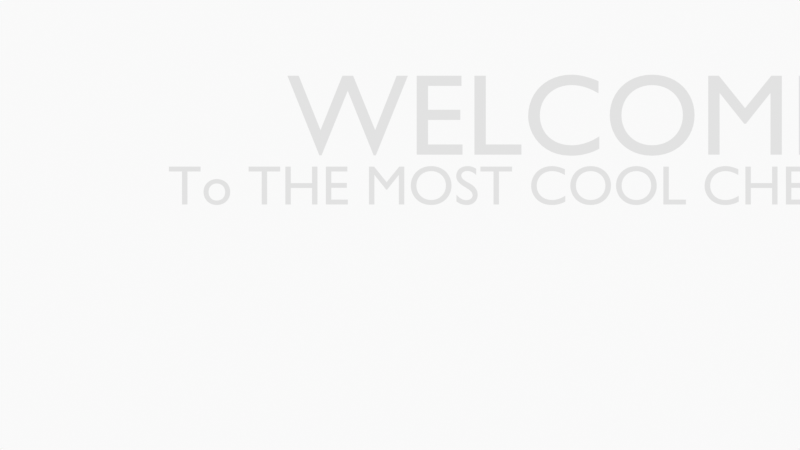 # Source: FirstIntro.blend  (saved by Blender 3.3.6; exported with 4.5.12 LTS)
import bpy
from mathutils import Matrix  # noqa: F401  (used for matrix-valued properties, if any)

bpy.ops.wm.read_factory_settings(use_empty=True)
scene = bpy.context.scene
scene.name = 'Scene'

# ---- collections
col_collection = bpy.data.collections.new('Collection'); scene.collection.children.link(col_collection)
col_camera = bpy.data.collections.new('Camera'); scene.collection.children.link(col_camera)

# ---- materials (node trees are filled in below, after node groups)
mat_solid_stroke = bpy.data.materials.new('Solid Stroke')
mat_solid_stroke.use_transparent_shadow = False
mat_solid_stroke.roughness = 0.5
mat_squares_stroke = bpy.data.materials.new('Squares Stroke')
mat_squares_stroke.use_transparent_shadow = False
mat_squares_stroke.roughness = 0.5
mat_solid_fill = bpy.data.materials.new('Solid Fill')
mat_solid_fill.use_transparent_shadow = False
mat_solid_fill.roughness = 0.5
mat_dots_stroke = bpy.data.materials.new('Dots Stroke')
mat_dots_stroke.use_transparent_shadow = False
mat_dots_stroke.roughness = 0.5
mat_black = bpy.data.materials.new('Black')
mat_black.use_transparent_shadow = False
mat_black_001 = bpy.data.materials.new('Black.001')
mat_black_001.use_transparent_shadow = False
mat_black_002 = bpy.data.materials.new('Black.002')
mat_black_002.use_transparent_shadow = False
mat_green = bpy.data.materials.new('green')
mat_green.use_transparent_shadow = False
mat_orange = bpy.data.materials.new('orange')
mat_orange.use_transparent_shadow = False

# ---- material node trees
mat_dots_stroke.use_nodes = True; mat_dots_stroke.node_tree.nodes.clear()
_N = mat_dots_stroke.node_tree.nodes; _L = mat_dots_stroke.node_tree.links
n0 = _N.new('ShaderNodeOutputMaterial'); n0.name = 'Material Output'; n0.location = (300, 300)
n1 = _N.new('ShaderNodeBsdfPrincipled'); n1.name = 'Principled BSDF'; n1.location = (10, 300)
n1.distribution = 'GGX'
n1.subsurface_method = 'RANDOM_WALK_SKIN'
n1.inputs[3].default_value = 1.45
n1.inputs[27].default_value = (0.0, 0.0, 0.0, 1.0)
n1.inputs[28].default_value = 1.0
_L.new(n1.outputs[0], n0.inputs[0])
n0.is_active_output = True
mat_green.use_nodes = True; mat_green.node_tree.nodes.clear()
_N = mat_green.node_tree.nodes; _L = mat_green.node_tree.links
n0 = _N.new('ShaderNodeBsdfPrincipled'); n0.name = 'Principled BSDF'; n0.location = (10, 300)
n0.distribution = 'GGX'
n0.subsurface_method = 'RANDOM_WALK_SKIN'
n0.inputs[3].default_value = 1.45
n0.inputs[27].default_value = (0.0, 0.0, 0.0, 1.0)
n0.inputs[28].default_value = 1.0
n1 = _N.new('ShaderNodeOutputMaterial'); n1.name = 'Material Output'; n1.location = (300, 300)
_L.new(n0.outputs[0], n1.inputs[0])
n1.is_active_output = True
mat_orange.use_nodes = True; mat_orange.node_tree.nodes.clear()
_N = mat_orange.node_tree.nodes; _L = mat_orange.node_tree.links
n0 = _N.new('ShaderNodeBsdfPrincipled'); n0.name = 'Principled BSDF'; n0.location = (10, 300)
n0.distribution = 'GGX'
n0.subsurface_method = 'RANDOM_WALK_SKIN'
n0.inputs[3].default_value = 1.45
n0.inputs[27].default_value = (0.0, 0.0, 0.0, 1.0)
n0.inputs[28].default_value = 1.0
n1 = _N.new('ShaderNodeOutputMaterial'); n1.name = 'Material Output'; n1.location = (300, 300)
_L.new(n0.outputs[0], n1.inputs[0])
n1.is_active_output = True

# ---- world
world_world = bpy.data.worlds.new('World'); scene.world = world_world
world_world.use_nodes = True; world_world.node_tree.nodes.clear()
_N = world_world.node_tree.nodes; _L = world_world.node_tree.links
n0 = _N.new('ShaderNodeOutputWorld'); n0.name = 'World Output'; n0.location = (300, 300)
n1 = _N.new('ShaderNodeBackground'); n1.name = 'Background'; n1.location = (10, 300)
n1.inputs[0].default_value = (0.9513, 0.9513, 0.9513, 1.0)
_L.new(n1.outputs[0], n0.inputs[0])
n0.is_active_output = True
world_world.color = (0.9513, 0.9513, 0.9513)
world_world.use_sun_shadow = False
world_world.sun_shadow_jitter_overblur = 0.0

# ---- cameras
cam_camera = bpy.data.cameras.new('Camera')
cam_camera.display_size = 2.0
cam_camera.show_background_images = True

# ---- curves / text
txt_text = bpy.data.curves.new('Text', 'FONT')
txt_text.dimensions = '2D'
txt_text.body = 'WELCOME'
txt_text.size = 1.25
txt_text_001 = bpy.data.curves.new('Text.001', 'FONT')
txt_text_001.dimensions = '2D'
txt_text_001.body = 'To THE MOST COOL CHEMISTRY LESSONS'
txt_text_001.size = 0.6

# ---- objects
ob_stroke = bpy.data.objects.new('Stroke', None)
ob_camera = bpy.data.objects.new('Camera', cam_camera)
ob_text = bpy.data.objects.new('Text', txt_text)
ob_text_001 = bpy.data.objects.new('Text.001', txt_text_001)
ob_wel = bpy.data.objects.new('wel', None)
ob_lesson = bpy.data.objects.new('lesson', None)
ob_drawings = bpy.data.objects.new('drawings', None)

# ---- transforms, parenting, visibility, modifiers, constraints
ob_stroke.location = (0.0, 0.0, 0.0)
ob_stroke.empty_display_size = 0.2
ob_stroke.empty_image_offset = (0.0, 0.0)
ob_stroke.empty_image_side = 'FRONT'
ob_stroke.use_grease_pencil_lights = True
ob_stroke.lineart.crease_threshold = 0.0
ob_camera.location = (0.0, -12.0, 0.0)
ob_camera.rotation_euler = (1.571, -0.0, -0.0)
ob_camera.empty_image_side = 'FRONT'
ob_camera.lineart.crease_threshold = 0.0
ob_text.location = (-1.216, 0.0, 0.7621)
ob_text.rotation_euler = (1.571, 0.0, 0.0)
ob_text_001.location = (-2.506, -8.39e-09, 0.2239)
ob_text_001.rotation_euler = (1.571, 0.0, 0.0)
ob_wel.location = (0.8957, 0.0, 0.03199)
ob_wel.empty_image_offset = (0.0, 0.0)
ob_wel.color = (0.0, 0.0, 0.0, 1.0)
ob_wel.use_grease_pencil_lights = True
_m = ob_wel.modifiers.new('Build', 'GREASE_PENCIL_BUILD')
_m.show_render = True
_m = ob_wel.modifiers.new('Noise', 'GREASE_PENCIL_NOISE')
_m.show_render = True
_m.custom_curve.use_clip = True
_m.custom_curve.clip_max_x = 1.0
_m.custom_curve.clip_max_y = 1.0
_m.custom_curve.extend = 'EXTRAPOLATED'
_m.custom_curve.white_level = (1.0, 1.0, 1.0)
_m.factor = 0.05
_m.noise_scale = 0.2167
ob_lesson.location = (0.8957, 0.0, 0.03199)
ob_lesson.empty_image_offset = (0.0, 0.0)
ob_lesson.color = (0.0, 0.0, 0.0, 1.0)
ob_lesson.use_grease_pencil_lights = True
_m = ob_lesson.modifiers.new('Build', 'GREASE_PENCIL_BUILD')
_m.show_render = True
_m.start_delay = 80.0
_m.length = 80.0
ob_drawings.location = (-0.8904, 9.788e-09, -0.1919)
ob_drawings.empty_image_offset = (0.0, 0.0)
ob_drawings.color = (0.0, 0.0, 0.0, 1.0)
ob_drawings.use_grease_pencil_lights = True
_m = ob_drawings.modifiers.new('Build', 'GREASE_PENCIL_BUILD')
_m.show_render = True
_m.start_delay = 145.0
_m.length = 50.0

# ---- collection membership
col_collection.objects.link(ob_stroke)
col_camera.objects.link(ob_camera)
col_camera.objects.link(ob_text)
col_camera.objects.link(ob_text_001)
col_camera.objects.link(ob_wel)
col_camera.objects.link(ob_lesson)
col_camera.objects.link(ob_drawings)

# ---- scene / render settings (as saved in the file)
scene.camera = ob_camera
scene.frame_start = 1; scene.frame_end = 250; scene.frame_set(0)
scene.render.engine = 'BLENDER_EEVEE_NEXT'
scene.render.image_settings.file_format = 'FFMPEG'
scene.render.image_settings.color_mode = 'RGB'
scene.render.film_transparent = True
scene.cycles.sampling_pattern = 'TABULATED_SOBOL'
scene.cycles.use_light_tree = False
scene.view_settings.view_transform = 'Standard'
bpy.context.view_layer.update()
